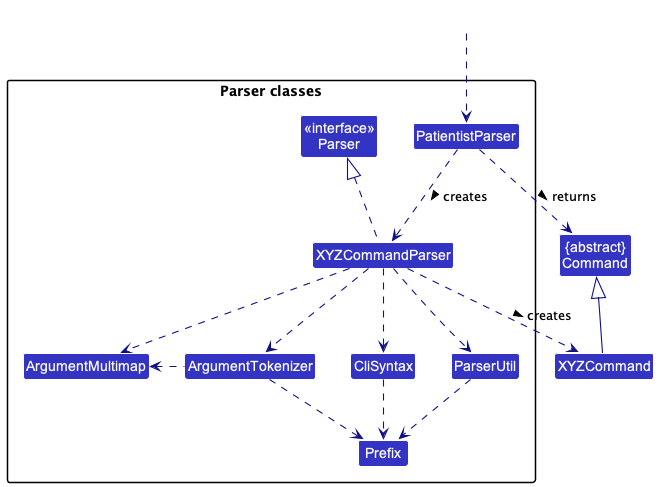

The diagram above was rendered by PlantUML. Its source (embedded in the PNG):
@startuml
!include style.puml
skinparam arrowThickness 1.1
skinparam arrowColor LOGIC_COLOR_T4
skinparam classBackgroundColor LOGIC_COLOR

Class "{abstract}\nCommand" as Command
Class XYZCommand

package "Parser classes"{
Class "<<interface>>\nParser" as Parser
Class PatientistParser
Class XYZCommandParser
Class CliSyntax
Class ParserUtil
Class ArgumentMultimap
Class ArgumentTokenizer
Class Prefix
}

Class HiddenOutside #FFFFFF
HiddenOutside ..> PatientistParser

PatientistParser .down.> XYZCommandParser: creates >

XYZCommandParser ..> XYZCommand : creates >
PatientistParser ..> Command : returns >
XYZCommandParser .up.|> Parser
XYZCommandParser ..> ArgumentMultimap
XYZCommandParser ..> ArgumentTokenizer
ArgumentTokenizer .left.> ArgumentMultimap
XYZCommandParser ..> CliSyntax
CliSyntax ..> Prefix
XYZCommandParser ..> ParserUtil
ParserUtil .down.> Prefix
ArgumentTokenizer .down.> Prefix
XYZCommand -up-|> Command
@enduml